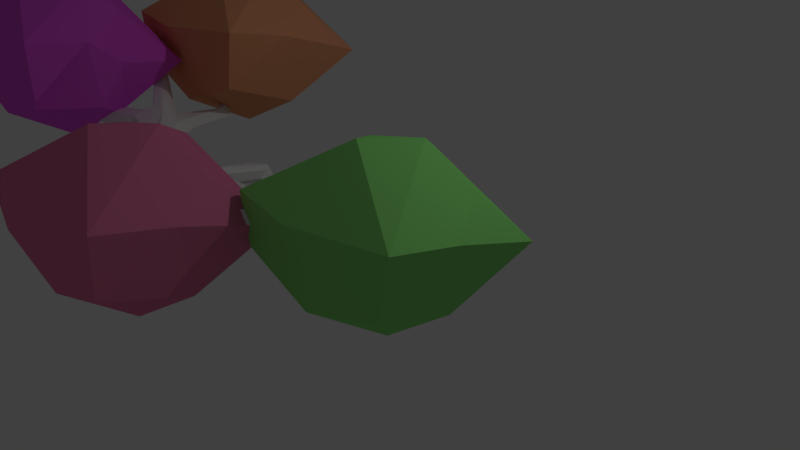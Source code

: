 # Source: tree1.blend  (saved by Blender 2.79.0; exported with 4.5.12 LTS)
import bpy
from mathutils import Matrix  # noqa: F401  (used for matrix-valued properties, if any)

bpy.ops.wm.read_factory_settings(use_empty=True)
scene = bpy.context.scene
scene.name = 'Scene'

# ---- collections
col_collection_1 = bpy.data.collections.new('Collection 1'); scene.collection.children.link(col_collection_1)

# ---- materials (node trees are filled in below, after node groups)
mat_material_004 = bpy.data.materials.new('Material.004')
mat_material_004.alpha_threshold = 0.0
mat_material_004.use_transparent_shadow = False
mat_material_004.diffuse_color = (0.8, 0.3379, 0.1713, 1.0)
mat_material_004.roughness = 0.5
mat_material = bpy.data.materials.new('Material')
mat_material.alpha_threshold = 0.0
mat_material.use_transparent_shadow = False
mat_material.roughness = 0.5
mat_material.line_color = (0.0, 0.0, 0.0, 1.0)
mat_material_003 = bpy.data.materials.new('Material.003')
mat_material_003.alpha_threshold = 0.0
mat_material_003.use_transparent_shadow = False
mat_material_003.diffuse_color = (0.8, 0.106, 0.7904, 1.0)
mat_material_003.roughness = 0.5
mat_material_002 = bpy.data.materials.new('Material.002')
mat_material_002.alpha_threshold = 0.0
mat_material_002.use_transparent_shadow = False
mat_material_002.diffuse_color = (0.2814, 0.8, 0.2013, 1.0)
mat_material_002.roughness = 0.5
mat_material_001 = bpy.data.materials.new('Material.001')
mat_material_001.alpha_threshold = 0.0
mat_material_001.use_transparent_shadow = False
mat_material_001.diffuse_color = (0.8, 0.1997, 0.3807, 1.0)
mat_material_001.roughness = 0.5

# ---- material node trees

# ---- world
world_world = bpy.data.worlds.new('World'); scene.world = world_world
world_world.color = (0.05088, 0.05088, 0.05088)
world_world.use_sun_shadow = False
world_world.sun_shadow_jitter_overblur = 0.0
world_world.cycles.sampling_method = 'MANUAL'

# ---- cameras
cam_camera = bpy.data.cameras.new('Camera')
cam_camera.clip_end = 100.0
cam_camera.lens = 35.0
cam_camera.sensor_width = 32.0
cam_camera.sensor_height = 18.0
cam_camera.ortho_scale = 7.314
cam_camera.dof.focus_distance = 0.0
cam_camera.dof.aperture_fstop = 128.0

# ---- lights
light_lamp = bpy.data.lights.new('Lamp', 'POINT')
light_lamp.transmission_factor = 0.0
light_lamp.cutoff_distance = 30.0
light_lamp.energy = 100.0
light_lamp.shadow_buffer_clip_start = 1.001
light_lamp.shadow_soft_size = 0.1
light_lamp.shadow_maximum_resolution = 0.006
light_lamp.use_absolute_resolution = True

# ---- meshes
me_icosphere = bpy.data.meshes.new('Icosphere')
me_icosphere.from_pydata([(0.0, 0.0, -1.0), (0.7236, -0.5257, -0.4472), (-0.489, -0.8542, -0.5184), (-0.8944, 0.0, -0.4472), (-0.2764, 0.8506, -0.4472), (0.7236, 0.5257, -0.4472), (0.2835, -0.8714, 0.4318), (-1.06, -0.8916, 0.3769), (-0.7236, 0.5257, 0.4472), (0.2764, 0.8506, 0.4472), (1.112, -0.1961, 0.3871), (0.0, 0.0, 1.0), (-0.1625, -0.5, -0.8507), (0.4253, -0.309, -0.8507), (0.2632, -0.809, -0.5259), (0.8506, 0.0, -0.5257), (0.4253, 0.309, -0.8507), (-0.5257, 0.0, -0.8507), (-0.6882, -0.5, -0.5257), (-0.1625, 0.5, -0.8507), (-0.6882, 0.5, -0.5257), (0.2629, 0.809, -0.5257), (0.9511, -0.309, 0.0), (0.9511, 0.309, 0.0), (0.0, -1.0, 0.0), (1.001, -0.8603, -0.2264), (-0.9511, -0.309, 0.0), (-1.001, -0.8603, -0.2264), (-0.962, 1.085, -0.1226), (-0.9511, 0.309, 0.0), (0.962, 1.085, -0.1226), (0.0, 1.0, 0.0), (1.026, -0.8672, 0.4552), (-0.3034, -0.9285, 0.439), (-1.054, -0.1834, 0.4696), (-0.2629, 0.809, 0.5257), (0.6882, 0.5, 0.5257), (0.1625, -0.5, 0.8507), (0.527, 0.001157, 0.8497), (-0.4253, -0.309, 0.8507), (-0.5249, 0.4023, 0.7748), (0.1625, 0.5, 0.8507)], [], [(0, 13, 12), (1, 13, 15), (0, 12, 17), (0, 17, 19), (0, 19, 16), (1, 15, 22), (2, 14, 24), (3, 18, 26), (4, 20, 28), (5, 21, 30), (1, 22, 25), (2, 24, 27), (3, 26, 29), (4, 28, 31), (5, 30, 23), (6, 32, 37), (7, 33, 39), (8, 34, 40), (9, 35, 41), (10, 36, 38), (38, 41, 11), (38, 36, 41), (36, 9, 41), (41, 40, 11), (41, 35, 40), (35, 8, 40), (40, 39, 11), (40, 34, 39), (34, 7, 39), (39, 37, 11), (39, 33, 37), (33, 6, 37), (37, 38, 11), (37, 32, 38), (32, 10, 38), (23, 36, 10), (23, 30, 36), (30, 9, 36), (31, 35, 9), (31, 28, 35), (28, 8, 35), (29, 34, 8), (29, 26, 34), (26, 7, 34), (27, 33, 7), (27, 24, 33), (24, 6, 33), (25, 32, 6), (25, 22, 32), (22, 10, 32), (30, 31, 9), (30, 21, 31), (21, 4, 31), (28, 29, 8), (28, 20, 29), (20, 3, 29), (26, 27, 7), (26, 18, 27), (18, 2, 27), (24, 25, 6), (24, 14, 25), (14, 1, 25), (22, 23, 10), (22, 15, 23), (15, 5, 23), (16, 21, 5), (16, 19, 21), (19, 4, 21), (19, 20, 4), (19, 17, 20), (17, 3, 20), (17, 18, 3), (17, 12, 18), (12, 2, 18), (15, 16, 5), (15, 13, 16), (13, 0, 16), (12, 14, 2), (12, 13, 14), (13, 1, 14)])
me_icosphere.materials.append(mat_material_004)
me_icosphere.use_remesh_preserve_volume = False
me_icosphere.use_remesh_preserve_attributes = False
me_icosphere.use_mirror_vertex_groups = False
me_icosphere.update()
me_cube = bpy.data.meshes.new('Cube')
me_cube.from_pydata([(-0.1477, -1.179, 0.8039), (-0.06571, -1.019, 0.7471), (-0.2017, -1.036, 0.6043), (0.07194, -1.029, 0.5969), (-0.09801, -1.215, 0.5645), (-0.03975, -2.005, 1.553), (0.904, -2.372, 1.717), (0.2073, -0.1039, 0.05083), (0.00241, 0.01804, 0.2367), (-0.2192, -0.07427, 0.05292), (-0.01425, -0.1962, -0.133), (-2.948, -0.3784, 2.495), (-0.2918, -2.02, 1.502), (-0.3502, -1.975, 1.614), (-0.2833, -2.068, 1.693), (-2.566, -1.645, 1.428), (-2.17, -1.504, 1.694), (-2.98e-08, -2.98e-08, 0.0), (-1.953, -1.583, 1.288), (-2.372, -1.512, 1.755), (-0.8814, -0.8015, 0.9713), (-0.8051, -1.015, 1.106), (-1.05, -0.9761, 0.967), (-0.992, -1.032, 1.259), (-0.9562, -0.8117, 1.187), (-0.2316, -2.138, 1.539), (-0.07295, -1.986, 1.669), (0.8777, -2.08, 1.522), (0.9251, -1.979, 1.629), (0.852, -2.178, 1.627), (-0.2456, -2.166, 1.608), (-1.529, -2.052, 1.06), (-1.48, -1.917, 1.222), (-1.532, -2.062, 1.359), (-1.593, -2.193, 1.207), (-1.901, -1.527, 1.436), (-2.042, -1.797, 1.511), (-2.043, -1.137, 1.467), (-2.239, -0.6803, 1.553), (-2.464, -0.3051, 1.665), (-2.384, -0.327, 1.795), (1.076, -2.188, 1.689), (1.471, -2.082, 1.484), (0.7914, -2.319, 1.672), (0.333, -2.787, 1.499), (0.2912, -2.752, 1.613), (0.336, -2.809, 1.649), (-2.534, -1.539, 1.525), (-2.466, -1.744, 1.662), (-3.559, -2.163, 1.575), (-3.509, -2.228, 1.722), (-3.505, -2.263, 1.609), (-2.46, -1.414, 1.594), (-2.211, -1.298, 1.643), (-2.843, -1.018, 2.071), (-2.974, -1.114, 2.119), (-2.918, -1.016, 2.023), (0.8894, -2.159, 1.552), (0.8957, -2.122, 1.726), (-2.456, -1.486, 1.666), (-0.1666, -0.1836, -0.06431), (-0.1555, -0.02963, 0.2013), (0.151, -0.05043, 0.2006), (-0.07222, -1.244, 0.672), (-0.1762, -1.133, 0.5492), (-0.1636, -0.9751, 0.6882), (-1.093, -0.9872, 1.03), (-0.8404, -0.8999, 1.169), (1.059, -2.211, 1.538), (0.9201, -2.005, 1.706), (-0.1965, -2.142, 1.687), (-1.583, -2.151, 1.093), (-2.11, -1.715, 1.327), (-2.029, -1.409, 1.608), (-2.091, -0.6077, 1.476), (-2.209, -1.355, 1.721), (0.14, -0.2044, -0.06502), (-2.377, -0.2632, 1.709), (-2.469, -0.3665, 1.753), (1.516, -2.173, 1.445), (1.52, -2.221, 1.535), (1.507, -2.129, 1.58), (0.3848, -2.863, 1.613), (-3.567, -2.13, 1.689), (-2.822, -0.3789, 2.461), (-2.864, -0.444, 2.555), (0.0317, -1.084, 0.5054), (-0.8703, -1.076, 1.035), (0.01297, -1.103, 0.7595), (-0.2253, -1.946, 1.487), (-0.3662, -1.998, 1.54), (-0.2897, -1.998, 1.673), (-0.2262, -1.861, 1.59), (0.9021, -2.005, 1.548), (-1.499, -1.946, 1.11), (-1.49, -1.956, 1.331), (-1.571, -2.165, 1.313), (-2.216, -1.175, 1.396), (-2.343, -1.264, 1.622), (-2.206, -0.6448, 1.44), (-2.284, -1.126, 1.567), (-2.119, -0.6521, 1.593), (1.024, -2.353, 1.585), (0.3779, -2.847, 1.516), (0.8125, -2.339, 1.558), (-2.409, -1.781, 1.472), (-2.992, -1.084, 2.065), (-2.831, -1.067, 2.14), (-2.924, -1.128, 2.154)], [], [(20, 65, 2), (3, 88, 63), (63, 86, 3), (97, 37, 18), (14, 26, 91), (100, 97, 47), (103, 82, 46), (72, 36, 105), (105, 36, 48), (13, 90, 12), (18, 37, 35), (37, 73, 35), (47, 59, 52), (16, 73, 75), (18, 72, 15), (15, 97, 18), (39, 78, 40), (39, 40, 77), (6, 41, 58), (20, 2, 64, 22), (75, 73, 53), (92, 91, 26), (43, 58, 29), (29, 57, 43), (24, 88, 1), (21, 87, 0), (23, 24, 66), (24, 92, 67), (21, 89, 87), (24, 91, 92), (25, 29, 30), (29, 70, 30), (70, 58, 14), (29, 25, 57), (68, 57, 27), (58, 41, 69), (69, 41, 28), (41, 68, 28), (25, 31, 12), (12, 32, 13), (32, 91, 13), (31, 25, 71), (32, 12, 94), (33, 96, 14), (95, 16, 33), (97, 74, 37), (99, 74, 97), (73, 101, 53), (97, 100, 38), (38, 39, 99), (39, 77, 74), (40, 78, 38), (40, 38, 101), (41, 6, 81), (42, 68, 41), (68, 42, 79), (80, 6, 102), (80, 102, 79), (43, 104, 45), (6, 82, 102), (47, 83, 59), (16, 108, 19), (52, 106, 56), (52, 56, 98), (59, 106, 52), (108, 16, 107), (106, 59, 55), (59, 108, 55), (85, 107, 84), (11, 106, 55), (88, 3, 7, 62), (63, 87, 4), (4, 22, 64), (0, 63, 88), (86, 63, 4), (5, 89, 92), (6, 58, 43), (86, 76, 7, 3), (65, 1, 8, 61), (88, 62, 8, 1), (64, 2, 9, 60), (65, 61, 9, 2), (86, 4, 10, 76), (64, 60, 10, 4), (100, 47, 52, 98), (11, 85, 84), (76, 10, 17, 7), (97, 15, 47), (83, 51, 50), (83, 49, 51), (103, 46, 45), (103, 45, 44), (79, 42, 81), (79, 81, 80), (15, 72, 105), (16, 19, 36), (60, 9, 17, 10), (61, 8, 17, 9), (62, 7, 17, 8), (5, 25, 12, 89), (48, 36, 19), (19, 59, 48), (24, 1, 65, 20), (104, 68, 102), (104, 57, 68), (26, 5, 92), (57, 104, 43), (88, 67, 21, 0), (0, 87, 63), (22, 4, 87), (24, 67, 88), (89, 12, 22, 87), (20, 22, 66), (20, 66, 24), (90, 66, 22, 12), (90, 13, 23, 66), (92, 89, 21, 67), (23, 13, 91), (24, 23, 91), (27, 25, 5, 93), (26, 14, 58, 69), (5, 26, 28, 93), (26, 69, 28), (91, 95, 33, 14), (27, 57, 25), (29, 58, 70), (27, 93, 68), (28, 68, 93), (14, 96, 70), (70, 96, 30), (31, 94, 12), (32, 95, 91), (25, 30, 34, 71), (72, 18, 31, 71), (34, 30, 96), (33, 16, 96), (18, 94, 31), (32, 35, 73, 95), (94, 18, 35, 32), (34, 36, 72, 71), (36, 96, 16), (16, 95, 73), (101, 73, 37, 74), (34, 96, 36), (100, 98, 53), (103, 44, 104, 102), (53, 101, 100), (38, 99, 97), (38, 100, 101), (99, 39, 74), (74, 77, 40), (74, 40, 101), (38, 78, 39), (79, 102, 68), (81, 6, 80), (42, 41, 81), (46, 6, 43, 45), (51, 49, 15, 105), (6, 46, 82), (82, 103, 102), (45, 104, 44), (49, 83, 47, 15), (83, 50, 48, 59), (50, 51, 105, 48), (56, 54, 53, 98), (59, 19, 108), (107, 75, 53, 54), (108, 85, 11, 55), (16, 75, 107), (11, 84, 56), (11, 56, 106), (84, 107, 54), (84, 54, 56), (85, 108, 107)])
me_cube.materials.append(mat_material)
me_cube.use_remesh_preserve_volume = False
me_cube.use_remesh_preserve_attributes = False
me_cube.use_mirror_vertex_groups = False
me_cube.update()
me_icosphere_001 = bpy.data.meshes.new('Icosphere.001')
me_icosphere_001.from_pydata([(0.0, 0.0, -1.0), (0.7236, -0.5257, -0.4472), (-0.489, -0.8542, -0.5184), (-0.8944, 0.0, -0.4472), (-0.2764, 0.8506, -0.4472), (0.7236, 0.5257, -0.4472), (0.2835, -0.8714, 0.4318), (-1.06, -0.8916, 0.3769), (-0.7236, 0.5257, 0.4472), (0.2764, 0.8506, 0.4472), (1.112, -0.1961, 0.3871), (0.0, 0.0, 1.0), (-0.1625, -0.5, -0.8507), (0.4253, -0.309, -0.8507), (0.2632, -0.809, -0.5259), (0.8506, 0.0, -0.5257), (0.4253, 0.309, -0.8507), (-0.5257, 0.0, -0.8507), (-0.6882, -0.5, -0.5257), (-0.1625, 0.5, -0.8507), (-0.6882, 0.5, -0.5257), (0.2629, 0.809, -0.5257), (0.9511, -0.309, 0.0), (0.9511, 0.309, 0.0), (0.0, -1.0, 0.0), (1.001, -0.8603, -0.2264), (-0.9511, -0.309, 0.0), (-1.001, -0.8603, -0.2264), (-0.962, 1.085, -0.1226), (-0.9511, 0.309, 0.0), (0.962, 1.085, -0.1226), (0.0, 1.0, 0.0), (1.026, -0.8672, 0.4552), (-0.3034, -0.9285, 0.439), (-1.054, -0.1834, 0.4696), (-0.2629, 0.809, 0.5257), (0.6882, 0.5, 0.5257), (0.1625, -0.5, 0.8507), (0.527, 0.001157, 0.8497), (-0.4253, -0.309, 0.8507), (-0.5249, 0.4023, 0.7748), (0.1625, 0.5, 0.8507)], [], [(0, 13, 12), (1, 13, 15), (0, 12, 17), (0, 17, 19), (0, 19, 16), (1, 15, 22), (2, 14, 24), (3, 18, 26), (4, 20, 28), (5, 21, 30), (1, 22, 25), (2, 24, 27), (3, 26, 29), (4, 28, 31), (5, 30, 23), (6, 32, 37), (7, 33, 39), (8, 34, 40), (9, 35, 41), (10, 36, 38), (38, 41, 11), (38, 36, 41), (36, 9, 41), (41, 40, 11), (41, 35, 40), (35, 8, 40), (40, 39, 11), (40, 34, 39), (34, 7, 39), (39, 37, 11), (39, 33, 37), (33, 6, 37), (37, 38, 11), (37, 32, 38), (32, 10, 38), (23, 36, 10), (23, 30, 36), (30, 9, 36), (31, 35, 9), (31, 28, 35), (28, 8, 35), (29, 34, 8), (29, 26, 34), (26, 7, 34), (27, 33, 7), (27, 24, 33), (24, 6, 33), (25, 32, 6), (25, 22, 32), (22, 10, 32), (30, 31, 9), (30, 21, 31), (21, 4, 31), (28, 29, 8), (28, 20, 29), (20, 3, 29), (26, 27, 7), (26, 18, 27), (18, 2, 27), (24, 25, 6), (24, 14, 25), (14, 1, 25), (22, 23, 10), (22, 15, 23), (15, 5, 23), (16, 21, 5), (16, 19, 21), (19, 4, 21), (19, 20, 4), (19, 17, 20), (17, 3, 20), (17, 18, 3), (17, 12, 18), (12, 2, 18), (15, 16, 5), (15, 13, 16), (13, 0, 16), (12, 14, 2), (12, 13, 14), (13, 1, 14)])
me_icosphere_001.materials.append(mat_material_003)
me_icosphere_001.use_remesh_preserve_volume = False
me_icosphere_001.use_remesh_preserve_attributes = False
me_icosphere_001.use_mirror_vertex_groups = False
me_icosphere_001.update()
me_icosphere_002 = bpy.data.meshes.new('Icosphere.002')
me_icosphere_002.from_pydata([(0.0, 0.0, -1.0), (0.7236, -0.5257, -0.4472), (-0.489, -0.8542, -0.5184), (-0.8944, 0.0, -0.4472), (-0.2764, 0.8506, -0.4472), (0.7236, 0.5257, -0.4472), (0.2835, -0.8714, 0.4318), (-1.06, -0.8916, 0.3769), (-0.7236, 0.5257, 0.4472), (0.2764, 0.8506, 0.4472), (1.112, -0.1961, 0.3871), (0.0, 0.0, 1.0), (-0.1625, -0.5, -0.8507), (0.4253, -0.309, -0.8507), (0.2632, -0.809, -0.5259), (0.8506, 0.0, -0.5257), (0.4253, 0.309, -0.8507), (-0.5257, 0.0, -0.8507), (-0.6882, -0.5, -0.5257), (-0.1625, 0.5, -0.8507), (-0.6882, 0.5, -0.5257), (0.2629, 0.809, -0.5257), (0.9511, -0.309, 0.0), (0.9511, 0.309, 0.0), (0.0, -1.0, 0.0), (1.001, -0.8603, -0.2264), (-0.9511, -0.309, 0.0), (-1.001, -0.8603, -0.2264), (-0.962, 1.085, -0.1226), (-0.9511, 0.309, 0.0), (0.962, 1.085, -0.1226), (0.0, 1.0, 0.0), (1.026, -0.8672, 0.4552), (-0.3034, -0.9285, 0.439), (-1.054, -0.1834, 0.4696), (-0.2629, 0.809, 0.5257), (0.6882, 0.5, 0.5257), (0.1625, -0.5, 0.8507), (0.527, 0.001157, 0.8497), (-0.4253, -0.309, 0.8507), (-0.5249, 0.4023, 0.7748), (0.1625, 0.5, 0.8507)], [], [(0, 13, 12), (1, 13, 15), (0, 12, 17), (0, 17, 19), (0, 19, 16), (1, 15, 22), (2, 14, 24), (3, 18, 26), (4, 20, 28), (5, 21, 30), (1, 22, 25), (2, 24, 27), (3, 26, 29), (4, 28, 31), (5, 30, 23), (6, 32, 37), (7, 33, 39), (8, 34, 40), (9, 35, 41), (10, 36, 38), (38, 41, 11), (38, 36, 41), (36, 9, 41), (41, 40, 11), (41, 35, 40), (35, 8, 40), (40, 39, 11), (40, 34, 39), (34, 7, 39), (39, 37, 11), (39, 33, 37), (33, 6, 37), (37, 38, 11), (37, 32, 38), (32, 10, 38), (23, 36, 10), (23, 30, 36), (30, 9, 36), (31, 35, 9), (31, 28, 35), (28, 8, 35), (29, 34, 8), (29, 26, 34), (26, 7, 34), (27, 33, 7), (27, 24, 33), (24, 6, 33), (25, 32, 6), (25, 22, 32), (22, 10, 32), (30, 31, 9), (30, 21, 31), (21, 4, 31), (28, 29, 8), (28, 20, 29), (20, 3, 29), (26, 27, 7), (26, 18, 27), (18, 2, 27), (24, 25, 6), (24, 14, 25), (14, 1, 25), (22, 23, 10), (22, 15, 23), (15, 5, 23), (16, 21, 5), (16, 19, 21), (19, 4, 21), (19, 20, 4), (19, 17, 20), (17, 3, 20), (17, 18, 3), (17, 12, 18), (12, 2, 18), (15, 16, 5), (15, 13, 16), (13, 0, 16), (12, 14, 2), (12, 13, 14), (13, 1, 14)])
me_icosphere_002.materials.append(mat_material_002)
me_icosphere_002.use_remesh_preserve_volume = False
me_icosphere_002.use_remesh_preserve_attributes = False
me_icosphere_002.use_mirror_vertex_groups = False
me_icosphere_002.update()
me_icosphere_003 = bpy.data.meshes.new('Icosphere.003')
me_icosphere_003.from_pydata([(0.0, 0.0, -1.0), (0.7236, -0.5257, -0.4472), (-0.489, -0.8542, -0.5184), (-0.8944, 0.0, -0.4472), (-0.2764, 0.8506, -0.4472), (0.7236, 0.5257, -0.4472), (0.2835, -0.8714, 0.4318), (-1.06, -0.8916, 0.3769), (-0.7236, 0.5257, 0.4472), (0.2764, 0.8506, 0.4472), (1.112, -0.1961, 0.3871), (0.0, 0.0, 1.0), (-0.1625, -0.5, -0.8507), (0.4253, -0.309, -0.8507), (0.2632, -0.809, -0.5259), (0.8506, 0.0, -0.5257), (0.4253, 0.309, -0.8507), (-0.5257, 0.0, -0.8507), (-0.6882, -0.5, -0.5257), (-0.1625, 0.5, -0.8507), (-0.6882, 0.5, -0.5257), (0.2629, 0.809, -0.5257), (0.9511, -0.309, 0.0), (0.9511, 0.309, 0.0), (0.0, -1.0, 0.0), (1.001, -0.8603, -0.2264), (-0.9511, -0.309, 0.0), (-1.001, -0.8603, -0.2264), (-0.962, 1.085, -0.1226), (-0.9511, 0.309, 0.0), (0.962, 1.085, -0.1226), (0.0, 1.0, 0.0), (1.026, -0.8672, 0.4552), (-0.3034, -0.9285, 0.439), (-1.054, -0.1834, 0.4696), (-0.2629, 0.809, 0.5257), (0.6882, 0.5, 0.5257), (0.1625, -0.5, 0.8507), (0.527, 0.001157, 0.8497), (-0.4253, -0.309, 0.8507), (-0.5249, 0.4023, 0.7748), (0.1625, 0.5, 0.8507)], [], [(0, 13, 12), (1, 13, 15), (0, 12, 17), (0, 17, 19), (0, 19, 16), (1, 15, 22), (2, 14, 24), (3, 18, 26), (4, 20, 28), (5, 21, 30), (1, 22, 25), (2, 24, 27), (3, 26, 29), (4, 28, 31), (5, 30, 23), (6, 32, 37), (7, 33, 39), (8, 34, 40), (9, 35, 41), (10, 36, 38), (38, 41, 11), (38, 36, 41), (36, 9, 41), (41, 40, 11), (41, 35, 40), (35, 8, 40), (40, 39, 11), (40, 34, 39), (34, 7, 39), (39, 37, 11), (39, 33, 37), (33, 6, 37), (37, 38, 11), (37, 32, 38), (32, 10, 38), (23, 36, 10), (23, 30, 36), (30, 9, 36), (31, 35, 9), (31, 28, 35), (28, 8, 35), (29, 34, 8), (29, 26, 34), (26, 7, 34), (27, 33, 7), (27, 24, 33), (24, 6, 33), (25, 32, 6), (25, 22, 32), (22, 10, 32), (30, 31, 9), (30, 21, 31), (21, 4, 31), (28, 29, 8), (28, 20, 29), (20, 3, 29), (26, 27, 7), (26, 18, 27), (18, 2, 27), (24, 25, 6), (24, 14, 25), (14, 1, 25), (22, 23, 10), (22, 15, 23), (15, 5, 23), (16, 21, 5), (16, 19, 21), (19, 4, 21), (19, 20, 4), (19, 17, 20), (17, 3, 20), (17, 18, 3), (17, 12, 18), (12, 2, 18), (15, 16, 5), (15, 13, 16), (13, 0, 16), (12, 14, 2), (12, 13, 14), (13, 1, 14)])
me_icosphere_003.materials.append(mat_material_001)
me_icosphere_003.use_remesh_preserve_volume = False
me_icosphere_003.use_remesh_preserve_attributes = False
me_icosphere_003.use_mirror_vertex_groups = False
me_icosphere_003.update()

# ---- objects
ob_icosphere = bpy.data.objects.new('Icosphere', me_icosphere)
ob_cube = bpy.data.objects.new('Cube', me_cube)
ob_lamp = bpy.data.objects.new('Lamp', light_lamp)
ob_camera = bpy.data.objects.new('Camera', cam_camera)
ob_icosphere_001 = bpy.data.objects.new('Icosphere.001', me_icosphere_001)
ob_icosphere_002 = bpy.data.objects.new('Icosphere.002', me_icosphere_002)
ob_icosphere_003 = bpy.data.objects.new('Icosphere.003', me_icosphere_003)

# ---- transforms, parenting, visibility, modifiers, constraints
ob_icosphere.location = (-2.403, -0.06221, 2.316)
ob_icosphere.lineart.crease_threshold = 0.0
_m = ob_icosphere.modifiers.new('Decimate', 'DECIMATE')
_m.ratio = 0.4943
ob_cube.location = (0.0, 0.0, 0.0)
ob_cube.lock_rotations_4d = False
ob_cube.empty_display_type = 'ARROWS'
ob_cube.lineart.crease_threshold = 0.0
ob_lamp.location = (4.076, 1.005, 5.904)
ob_lamp.rotation_euler = (0.6503, 0.05522, 1.866)
ob_lamp.lock_rotations_4d = False
ob_lamp.empty_display_type = 'ARROWS'
ob_lamp.color = (0.0, 0.0, 0.0, 0.0)
ob_lamp.lineart.crease_threshold = 0.0
ob_camera.location = (7.481, -6.508, 5.344)
ob_camera.rotation_euler = (1.109, 0.0, 0.8149)
ob_camera.lock_rotations_4d = False
ob_camera.empty_display_type = 'ARROWS'
ob_camera.color = (0.0, 0.0, 0.0, 0.0)
ob_camera.display_type = 'WIRE'
ob_camera.lineart.crease_threshold = 0.0
ob_icosphere_001.location = (-3.39, -2.097, 2.356)
ob_icosphere_001.lineart.crease_threshold = 0.0
_m = ob_icosphere_001.modifiers.new('Decimate', 'DECIMATE')
_m.ratio = 0.6566
ob_icosphere_002.location = (1.921, -1.489, 1.54)
ob_icosphere_002.lineart.crease_threshold = 0.0
_m = ob_icosphere_002.modifiers.new('Decimate', 'DECIMATE')
_m.ratio = 0.4943
ob_icosphere_003.location = (-0.02207, -3.103, 1.567)
ob_icosphere_003.lineart.crease_threshold = 0.0
_m = ob_icosphere_003.modifiers.new('Decimate', 'DECIMATE')
_m.ratio = 0.4943

# ---- collection membership
col_collection_1.objects.link(ob_icosphere)
col_collection_1.objects.link(ob_cube)
col_collection_1.objects.link(ob_lamp)
col_collection_1.objects.link(ob_camera)
col_collection_1.objects.link(ob_icosphere_001)
col_collection_1.objects.link(ob_icosphere_002)
col_collection_1.objects.link(ob_icosphere_003)

# ---- scene / render settings (as saved in the file)
scene.camera = ob_camera
scene.frame_start = 1; scene.frame_end = 250; scene.frame_set(1)
scene.render.engine = 'BLENDER_EEVEE_NEXT'
scene.render.resolution_percentage = 50
scene.render.dither_intensity = 0.0
scene.cycles.use_denoising = False
scene.cycles.samples = 128
scene.cycles.sampling_pattern = 'TABULATED_SOBOL'
scene.cycles.use_adaptive_sampling = False
scene.cycles.use_light_tree = False
scene.cycles.blur_glossy = 0.0
scene.cycles.sample_clamp_indirect = 0.0
scene.view_settings.view_transform = 'Standard'
bpy.context.view_layer.update()
